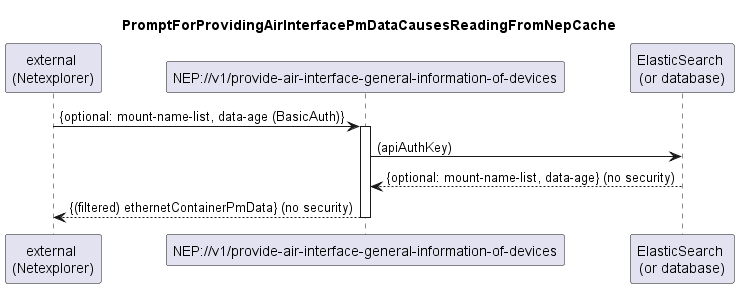

The diagram above was rendered by PlantUML. Its source (embedded in the PNG):
@startuml 041_ProvideEthernetContainerPmData
skinparam responseMessageBelowArrow true

title PromptForProvidingAirInterfacePmDataCausesReadingFromNepCache

participant "external \n(Netexplorer)" as external
participant "NEP://v1/provide-air-interface-general-information-of-devices" as nep
participant "ElasticSearch \n(or database)" as db

external -> nep: {optional: mount-name-list, data-age (BasicAuth)}
activate nep

nep -> db: (apiAuthKey)
db --> nep: {optional: mount-name-list, data-age} (no security)

nep --> external: {(filtered) ethernetContainerPmData} (no security)

deactivate nep
@enduml